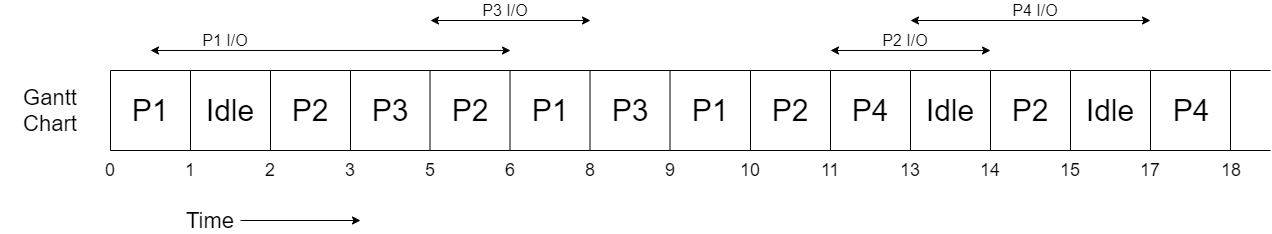

The diagram above was exported from draw.io. Its source (the exported page's mxGraphModel, read from the mxfile embedded in the PNG):
<mxGraphModel dx="782" dy="437" grid="1" gridSize="10" guides="1" tooltips="1" connect="1" arrows="1" fold="1" page="1" pageScale="1" pageWidth="827" pageHeight="1169" math="0" shadow="0">
  <root>
    <mxCell id="0" />
    <mxCell id="1" parent="0" />
    <mxCell id="IkqktZZvo0Yvi-Zc7vEq-1" value="" style="endArrow=none;html=1;" parent="1" edge="1">
      <mxGeometry width="50" height="50" relative="1" as="geometry">
        <mxPoint x="160" y="320" as="sourcePoint" />
        <mxPoint x="160" y="400" as="targetPoint" />
      </mxGeometry>
    </mxCell>
    <mxCell id="IkqktZZvo0Yvi-Zc7vEq-2" value="" style="endArrow=none;html=1;" parent="1" edge="1">
      <mxGeometry width="50" height="50" relative="1" as="geometry">
        <mxPoint x="160" y="400" as="sourcePoint" />
        <mxPoint x="1320" y="400" as="targetPoint" />
      </mxGeometry>
    </mxCell>
    <mxCell id="IkqktZZvo0Yvi-Zc7vEq-3" value="" style="endArrow=none;html=1;" parent="1" edge="1">
      <mxGeometry width="50" height="50" relative="1" as="geometry">
        <mxPoint x="160" y="320" as="sourcePoint" />
        <mxPoint x="1320" y="320" as="targetPoint" />
      </mxGeometry>
    </mxCell>
    <mxCell id="IkqktZZvo0Yvi-Zc7vEq-4" value="" style="endArrow=none;html=1;" parent="1" edge="1">
      <mxGeometry width="50" height="50" relative="1" as="geometry">
        <mxPoint x="240" y="320" as="sourcePoint" />
        <mxPoint x="240" y="400" as="targetPoint" />
      </mxGeometry>
    </mxCell>
    <mxCell id="IkqktZZvo0Yvi-Zc7vEq-5" value="&lt;font style=&quot;font-size: 30px&quot;&gt;P1&lt;/font&gt;" style="text;html=1;strokeColor=none;fillColor=none;align=center;verticalAlign=middle;whiteSpace=wrap;rounded=0;" parent="1" vertex="1">
      <mxGeometry x="180" y="350" width="40" height="20" as="geometry" />
    </mxCell>
    <mxCell id="IkqktZZvo0Yvi-Zc7vEq-6" value="&lt;font style=&quot;font-size: 22px&quot;&gt;Gantt Chart&lt;/font&gt;" style="text;html=1;strokeColor=none;fillColor=none;align=center;verticalAlign=middle;whiteSpace=wrap;rounded=0;" parent="1" vertex="1">
      <mxGeometry x="50" y="350" width="100" height="20" as="geometry" />
    </mxCell>
    <mxCell id="IkqktZZvo0Yvi-Zc7vEq-9" style="edgeStyle=orthogonalEdgeStyle;rounded=0;orthogonalLoop=1;jettySize=auto;html=1;" parent="1" source="IkqktZZvo0Yvi-Zc7vEq-7" edge="1">
      <mxGeometry relative="1" as="geometry">
        <mxPoint x="410" y="470" as="targetPoint" />
      </mxGeometry>
    </mxCell>
    <mxCell id="IkqktZZvo0Yvi-Zc7vEq-7" value="&lt;font style=&quot;font-size: 22px&quot;&gt;Time&lt;/font&gt;" style="text;html=1;strokeColor=none;fillColor=none;align=center;verticalAlign=middle;whiteSpace=wrap;rounded=0;" parent="1" vertex="1">
      <mxGeometry x="230" y="460" width="60" height="20" as="geometry" />
    </mxCell>
    <mxCell id="IkqktZZvo0Yvi-Zc7vEq-10" value="&lt;font style=&quot;font-size: 18px&quot;&gt;0&lt;/font&gt;" style="text;html=1;strokeColor=none;fillColor=none;align=center;verticalAlign=middle;whiteSpace=wrap;rounded=0;" parent="1" vertex="1">
      <mxGeometry x="140" y="410" width="40" height="20" as="geometry" />
    </mxCell>
    <mxCell id="IkqktZZvo0Yvi-Zc7vEq-11" value="&lt;font style=&quot;font-size: 18px&quot;&gt;1&lt;/font&gt;" style="text;html=1;strokeColor=none;fillColor=none;align=center;verticalAlign=middle;whiteSpace=wrap;rounded=0;" parent="1" vertex="1">
      <mxGeometry x="220" y="410" width="40" height="20" as="geometry" />
    </mxCell>
    <mxCell id="3CjC4lcAXqJIEgICN0UM-1" value="&lt;font style=&quot;font-size: 30px&quot;&gt;Idle&lt;/font&gt;" style="text;html=1;strokeColor=none;fillColor=none;align=center;verticalAlign=middle;whiteSpace=wrap;rounded=0;" parent="1" vertex="1">
      <mxGeometry x="260" y="350" width="40" height="20" as="geometry" />
    </mxCell>
    <mxCell id="3CjC4lcAXqJIEgICN0UM-2" value="" style="endArrow=none;html=1;" parent="1" edge="1">
      <mxGeometry width="50" height="50" relative="1" as="geometry">
        <mxPoint x="320" y="320" as="sourcePoint" />
        <mxPoint x="320" y="400" as="targetPoint" />
      </mxGeometry>
    </mxCell>
    <mxCell id="3CjC4lcAXqJIEgICN0UM-3" value="&lt;font style=&quot;font-size: 18px&quot;&gt;2&lt;/font&gt;" style="text;html=1;strokeColor=none;fillColor=none;align=center;verticalAlign=middle;whiteSpace=wrap;rounded=0;" parent="1" vertex="1">
      <mxGeometry x="300" y="410" width="40" height="20" as="geometry" />
    </mxCell>
    <mxCell id="3CjC4lcAXqJIEgICN0UM-5" value="&lt;font style=&quot;font-size: 30px&quot;&gt;P2&lt;/font&gt;" style="text;html=1;strokeColor=none;fillColor=none;align=center;verticalAlign=middle;whiteSpace=wrap;rounded=0;" parent="1" vertex="1">
      <mxGeometry x="340" y="350" width="40" height="20" as="geometry" />
    </mxCell>
    <mxCell id="3CjC4lcAXqJIEgICN0UM-7" value="" style="endArrow=none;html=1;" parent="1" edge="1">
      <mxGeometry width="50" height="50" relative="1" as="geometry">
        <mxPoint x="400" y="320" as="sourcePoint" />
        <mxPoint x="400" y="400" as="targetPoint" />
      </mxGeometry>
    </mxCell>
    <mxCell id="3CjC4lcAXqJIEgICN0UM-8" value="&lt;font style=&quot;font-size: 18px&quot;&gt;3&lt;/font&gt;" style="text;html=1;strokeColor=none;fillColor=none;align=center;verticalAlign=middle;whiteSpace=wrap;rounded=0;" parent="1" vertex="1">
      <mxGeometry x="380" y="410" width="40" height="20" as="geometry" />
    </mxCell>
    <mxCell id="3CjC4lcAXqJIEgICN0UM-9" value="&lt;font style=&quot;font-size: 30px&quot;&gt;P3&lt;/font&gt;" style="text;html=1;strokeColor=none;fillColor=none;align=center;verticalAlign=middle;whiteSpace=wrap;rounded=0;" parent="1" vertex="1">
      <mxGeometry x="420" y="350" width="40" height="20" as="geometry" />
    </mxCell>
    <mxCell id="3CjC4lcAXqJIEgICN0UM-10" value="&lt;font style=&quot;font-size: 18px&quot;&gt;5&lt;/font&gt;" style="text;html=1;strokeColor=none;fillColor=none;align=center;verticalAlign=middle;whiteSpace=wrap;rounded=0;" parent="1" vertex="1">
      <mxGeometry x="460" y="410" width="40" height="20" as="geometry" />
    </mxCell>
    <mxCell id="3CjC4lcAXqJIEgICN0UM-11" value="" style="endArrow=none;html=1;" parent="1" edge="1">
      <mxGeometry width="50" height="50" relative="1" as="geometry">
        <mxPoint x="479.5" y="320" as="sourcePoint" />
        <mxPoint x="479.5" y="400" as="targetPoint" />
      </mxGeometry>
    </mxCell>
    <mxCell id="3CjC4lcAXqJIEgICN0UM-12" value="&lt;font style=&quot;font-size: 30px&quot;&gt;P2&lt;/font&gt;" style="text;html=1;strokeColor=none;fillColor=none;align=center;verticalAlign=middle;whiteSpace=wrap;rounded=0;" parent="1" vertex="1">
      <mxGeometry x="500" y="350" width="40" height="20" as="geometry" />
    </mxCell>
    <mxCell id="3CjC4lcAXqJIEgICN0UM-13" value="&lt;font style=&quot;font-size: 18px&quot;&gt;6&lt;/font&gt;" style="text;html=1;strokeColor=none;fillColor=none;align=center;verticalAlign=middle;whiteSpace=wrap;rounded=0;" parent="1" vertex="1">
      <mxGeometry x="540" y="410" width="40" height="20" as="geometry" />
    </mxCell>
    <mxCell id="3CjC4lcAXqJIEgICN0UM-14" value="" style="endArrow=none;html=1;" parent="1" edge="1">
      <mxGeometry width="50" height="50" relative="1" as="geometry">
        <mxPoint x="559.5" y="320" as="sourcePoint" />
        <mxPoint x="559.5" y="400" as="targetPoint" />
      </mxGeometry>
    </mxCell>
    <mxCell id="3CjC4lcAXqJIEgICN0UM-15" value="&lt;font style=&quot;font-size: 30px&quot;&gt;P1&lt;/font&gt;" style="text;html=1;strokeColor=none;fillColor=none;align=center;verticalAlign=middle;whiteSpace=wrap;rounded=0;" parent="1" vertex="1">
      <mxGeometry x="580" y="350" width="40" height="20" as="geometry" />
    </mxCell>
    <mxCell id="3CjC4lcAXqJIEgICN0UM-16" value="&lt;font style=&quot;font-size: 18px&quot;&gt;8&lt;/font&gt;" style="text;html=1;strokeColor=none;fillColor=none;align=center;verticalAlign=middle;whiteSpace=wrap;rounded=0;" parent="1" vertex="1">
      <mxGeometry x="620" y="410" width="40" height="20" as="geometry" />
    </mxCell>
    <mxCell id="3CjC4lcAXqJIEgICN0UM-17" value="" style="endArrow=none;html=1;" parent="1" edge="1">
      <mxGeometry width="50" height="50" relative="1" as="geometry">
        <mxPoint x="639.5" y="320" as="sourcePoint" />
        <mxPoint x="639.5" y="400" as="targetPoint" />
      </mxGeometry>
    </mxCell>
    <mxCell id="0RaeVih3vmCSfP2y6-IG-1" value="&lt;font style=&quot;font-size: 30px&quot;&gt;P3&lt;/font&gt;" style="text;html=1;strokeColor=none;fillColor=none;align=center;verticalAlign=middle;whiteSpace=wrap;rounded=0;" vertex="1" parent="1">
      <mxGeometry x="660" y="350" width="40" height="20" as="geometry" />
    </mxCell>
    <mxCell id="0RaeVih3vmCSfP2y6-IG-2" value="&lt;font style=&quot;font-size: 18px&quot;&gt;9&lt;/font&gt;" style="text;html=1;strokeColor=none;fillColor=none;align=center;verticalAlign=middle;whiteSpace=wrap;rounded=0;" vertex="1" parent="1">
      <mxGeometry x="700" y="410" width="40" height="20" as="geometry" />
    </mxCell>
    <mxCell id="0RaeVih3vmCSfP2y6-IG-3" value="" style="endArrow=none;html=1;" edge="1" parent="1">
      <mxGeometry width="50" height="50" relative="1" as="geometry">
        <mxPoint x="719.5" y="320" as="sourcePoint" />
        <mxPoint x="719.5" y="400" as="targetPoint" />
      </mxGeometry>
    </mxCell>
    <mxCell id="0RaeVih3vmCSfP2y6-IG-5" value="" style="endArrow=none;html=1;" edge="1" parent="1">
      <mxGeometry width="50" height="50" relative="1" as="geometry">
        <mxPoint x="800" y="320" as="sourcePoint" />
        <mxPoint x="800" y="400" as="targetPoint" />
      </mxGeometry>
    </mxCell>
    <mxCell id="0RaeVih3vmCSfP2y6-IG-6" value="&lt;font style=&quot;font-size: 30px&quot;&gt;P1&lt;/font&gt;" style="text;html=1;strokeColor=none;fillColor=none;align=center;verticalAlign=middle;whiteSpace=wrap;rounded=0;" vertex="1" parent="1">
      <mxGeometry x="740" y="350" width="40" height="20" as="geometry" />
    </mxCell>
    <mxCell id="0RaeVih3vmCSfP2y6-IG-7" value="&lt;font style=&quot;font-size: 30px&quot;&gt;P2&lt;/font&gt;" style="text;html=1;strokeColor=none;fillColor=none;align=center;verticalAlign=middle;whiteSpace=wrap;rounded=0;" vertex="1" parent="1">
      <mxGeometry x="820" y="350" width="40" height="20" as="geometry" />
    </mxCell>
    <mxCell id="0RaeVih3vmCSfP2y6-IG-8" value="&lt;font style=&quot;font-size: 30px&quot;&gt;P4&lt;/font&gt;" style="text;html=1;strokeColor=none;fillColor=none;align=center;verticalAlign=middle;whiteSpace=wrap;rounded=0;" vertex="1" parent="1">
      <mxGeometry x="900" y="350" width="40" height="20" as="geometry" />
    </mxCell>
    <mxCell id="0RaeVih3vmCSfP2y6-IG-9" value="" style="endArrow=none;html=1;" edge="1" parent="1">
      <mxGeometry width="50" height="50" relative="1" as="geometry">
        <mxPoint x="880" y="320" as="sourcePoint" />
        <mxPoint x="880" y="400" as="targetPoint" />
      </mxGeometry>
    </mxCell>
    <mxCell id="0RaeVih3vmCSfP2y6-IG-10" value="" style="endArrow=none;html=1;" edge="1" parent="1">
      <mxGeometry width="50" height="50" relative="1" as="geometry">
        <mxPoint x="960" y="320" as="sourcePoint" />
        <mxPoint x="960" y="400" as="targetPoint" />
      </mxGeometry>
    </mxCell>
    <mxCell id="0RaeVih3vmCSfP2y6-IG-11" value="" style="endArrow=none;html=1;" edge="1" parent="1">
      <mxGeometry width="50" height="50" relative="1" as="geometry">
        <mxPoint x="1040" y="320" as="sourcePoint" />
        <mxPoint x="1040" y="400" as="targetPoint" />
      </mxGeometry>
    </mxCell>
    <mxCell id="0RaeVih3vmCSfP2y6-IG-12" value="&lt;font style=&quot;font-size: 30px&quot;&gt;P2&lt;/font&gt;" style="text;html=1;strokeColor=none;fillColor=none;align=center;verticalAlign=middle;whiteSpace=wrap;rounded=0;" vertex="1" parent="1">
      <mxGeometry x="1060" y="350" width="40" height="20" as="geometry" />
    </mxCell>
    <mxCell id="0RaeVih3vmCSfP2y6-IG-13" value="&lt;font style=&quot;font-size: 30px&quot;&gt;Idle&lt;/font&gt;" style="text;html=1;strokeColor=none;fillColor=none;align=center;verticalAlign=middle;whiteSpace=wrap;rounded=0;" vertex="1" parent="1">
      <mxGeometry x="980" y="350" width="40" height="20" as="geometry" />
    </mxCell>
    <mxCell id="0RaeVih3vmCSfP2y6-IG-14" value="&lt;font style=&quot;font-size: 30px&quot;&gt;Idle&lt;/font&gt;" style="text;html=1;strokeColor=none;fillColor=none;align=center;verticalAlign=middle;whiteSpace=wrap;rounded=0;" vertex="1" parent="1">
      <mxGeometry x="1140" y="350" width="40" height="20" as="geometry" />
    </mxCell>
    <mxCell id="0RaeVih3vmCSfP2y6-IG-15" value="" style="endArrow=none;html=1;" edge="1" parent="1">
      <mxGeometry width="50" height="50" relative="1" as="geometry">
        <mxPoint x="1120" y="320" as="sourcePoint" />
        <mxPoint x="1120" y="400" as="targetPoint" />
      </mxGeometry>
    </mxCell>
    <mxCell id="0RaeVih3vmCSfP2y6-IG-16" value="&lt;font style=&quot;font-size: 30px&quot;&gt;P4&lt;/font&gt;" style="text;html=1;strokeColor=none;fillColor=none;align=center;verticalAlign=middle;whiteSpace=wrap;rounded=0;" vertex="1" parent="1">
      <mxGeometry x="1220.5" y="350" width="40" height="20" as="geometry" />
    </mxCell>
    <mxCell id="0RaeVih3vmCSfP2y6-IG-17" value="" style="endArrow=none;html=1;" edge="1" parent="1">
      <mxGeometry width="50" height="50" relative="1" as="geometry">
        <mxPoint x="1200" y="320" as="sourcePoint" />
        <mxPoint x="1200" y="400" as="targetPoint" />
      </mxGeometry>
    </mxCell>
    <mxCell id="0RaeVih3vmCSfP2y6-IG-18" value="" style="endArrow=none;html=1;" edge="1" parent="1">
      <mxGeometry width="50" height="50" relative="1" as="geometry">
        <mxPoint x="1280" y="320" as="sourcePoint" />
        <mxPoint x="1280" y="400" as="targetPoint" />
      </mxGeometry>
    </mxCell>
    <mxCell id="0RaeVih3vmCSfP2y6-IG-19" value="&lt;font style=&quot;font-size: 18px&quot;&gt;10&lt;/font&gt;" style="text;html=1;strokeColor=none;fillColor=none;align=center;verticalAlign=middle;whiteSpace=wrap;rounded=0;" vertex="1" parent="1">
      <mxGeometry x="780" y="410" width="40" height="20" as="geometry" />
    </mxCell>
    <mxCell id="0RaeVih3vmCSfP2y6-IG-20" value="&lt;font style=&quot;font-size: 18px&quot;&gt;11&lt;/font&gt;" style="text;html=1;strokeColor=none;fillColor=none;align=center;verticalAlign=middle;whiteSpace=wrap;rounded=0;" vertex="1" parent="1">
      <mxGeometry x="860" y="410" width="40" height="20" as="geometry" />
    </mxCell>
    <mxCell id="0RaeVih3vmCSfP2y6-IG-21" value="&lt;font style=&quot;font-size: 18px&quot;&gt;13&lt;/font&gt;" style="text;html=1;strokeColor=none;fillColor=none;align=center;verticalAlign=middle;whiteSpace=wrap;rounded=0;" vertex="1" parent="1">
      <mxGeometry x="940" y="410" width="40" height="20" as="geometry" />
    </mxCell>
    <mxCell id="0RaeVih3vmCSfP2y6-IG-22" value="&lt;font style=&quot;font-size: 18px&quot;&gt;14&lt;/font&gt;" style="text;html=1;strokeColor=none;fillColor=none;align=center;verticalAlign=middle;whiteSpace=wrap;rounded=0;" vertex="1" parent="1">
      <mxGeometry x="1020" y="410" width="40" height="20" as="geometry" />
    </mxCell>
    <mxCell id="0RaeVih3vmCSfP2y6-IG-23" value="&lt;font style=&quot;font-size: 18px&quot;&gt;15&lt;/font&gt;" style="text;html=1;strokeColor=none;fillColor=none;align=center;verticalAlign=middle;whiteSpace=wrap;rounded=0;" vertex="1" parent="1">
      <mxGeometry x="1100" y="410" width="40" height="20" as="geometry" />
    </mxCell>
    <mxCell id="0RaeVih3vmCSfP2y6-IG-24" value="&lt;font style=&quot;font-size: 18px&quot;&gt;17&lt;/font&gt;" style="text;html=1;strokeColor=none;fillColor=none;align=center;verticalAlign=middle;whiteSpace=wrap;rounded=0;" vertex="1" parent="1">
      <mxGeometry x="1180" y="410" width="40" height="20" as="geometry" />
    </mxCell>
    <mxCell id="0RaeVih3vmCSfP2y6-IG-25" value="&lt;font style=&quot;font-size: 18px&quot;&gt;18&lt;/font&gt;" style="text;html=1;strokeColor=none;fillColor=none;align=center;verticalAlign=middle;whiteSpace=wrap;rounded=0;" vertex="1" parent="1">
      <mxGeometry x="1260.5" y="410" width="40" height="20" as="geometry" />
    </mxCell>
    <mxCell id="0RaeVih3vmCSfP2y6-IG-26" value="" style="endArrow=classic;startArrow=classic;html=1;" edge="1" parent="1">
      <mxGeometry width="50" height="50" relative="1" as="geometry">
        <mxPoint x="200" y="300" as="sourcePoint" />
        <mxPoint x="560" y="300" as="targetPoint" />
      </mxGeometry>
    </mxCell>
    <mxCell id="0RaeVih3vmCSfP2y6-IG-27" value="&lt;font style=&quot;font-size: 16px&quot;&gt;P1 I/O&lt;/font&gt;" style="text;html=1;strokeColor=none;fillColor=none;align=center;verticalAlign=middle;whiteSpace=wrap;rounded=0;" vertex="1" parent="1">
      <mxGeometry x="240" y="280" width="70" height="20" as="geometry" />
    </mxCell>
    <mxCell id="0RaeVih3vmCSfP2y6-IG-28" value="" style="endArrow=classic;startArrow=classic;html=1;" edge="1" parent="1">
      <mxGeometry width="50" height="50" relative="1" as="geometry">
        <mxPoint x="480" y="270" as="sourcePoint" />
        <mxPoint x="640" y="270" as="targetPoint" />
      </mxGeometry>
    </mxCell>
    <mxCell id="0RaeVih3vmCSfP2y6-IG-29" value="&lt;font style=&quot;font-size: 16px&quot;&gt;P3 I/O&lt;/font&gt;" style="text;html=1;strokeColor=none;fillColor=none;align=center;verticalAlign=middle;whiteSpace=wrap;rounded=0;" vertex="1" parent="1">
      <mxGeometry x="520" y="250" width="70" height="20" as="geometry" />
    </mxCell>
    <mxCell id="0RaeVih3vmCSfP2y6-IG-30" value="" style="endArrow=classic;startArrow=classic;html=1;" edge="1" parent="1">
      <mxGeometry width="50" height="50" relative="1" as="geometry">
        <mxPoint x="880" y="300" as="sourcePoint" />
        <mxPoint x="1040" y="300" as="targetPoint" />
      </mxGeometry>
    </mxCell>
    <mxCell id="0RaeVih3vmCSfP2y6-IG-31" value="&lt;font style=&quot;font-size: 16px&quot;&gt;P2 I/O&lt;/font&gt;" style="text;html=1;strokeColor=none;fillColor=none;align=center;verticalAlign=middle;whiteSpace=wrap;rounded=0;" vertex="1" parent="1">
      <mxGeometry x="920" y="280" width="70" height="20" as="geometry" />
    </mxCell>
    <mxCell id="0RaeVih3vmCSfP2y6-IG-32" value="" style="endArrow=classic;startArrow=classic;html=1;" edge="1" parent="1">
      <mxGeometry width="50" height="50" relative="1" as="geometry">
        <mxPoint x="960" y="270" as="sourcePoint" />
        <mxPoint x="1200" y="270" as="targetPoint" />
      </mxGeometry>
    </mxCell>
    <mxCell id="0RaeVih3vmCSfP2y6-IG-33" value="&lt;font style=&quot;font-size: 16px&quot;&gt;P4 I/O&lt;/font&gt;" style="text;html=1;strokeColor=none;fillColor=none;align=center;verticalAlign=middle;whiteSpace=wrap;rounded=0;" vertex="1" parent="1">
      <mxGeometry x="1050" y="250" width="70" height="20" as="geometry" />
    </mxCell>
  </root>
</mxGraphModel>